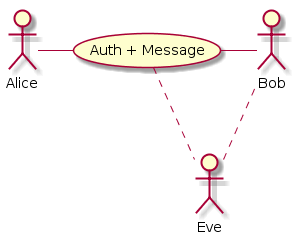

The diagram above was rendered by PlantUML. Its source (embedded in the PNG):
@startuml
Alice - (Auth + Message)
(Auth + Message) - Bob
(Auth + Message) .down. Eve
Eve .down. Bob
@enduml